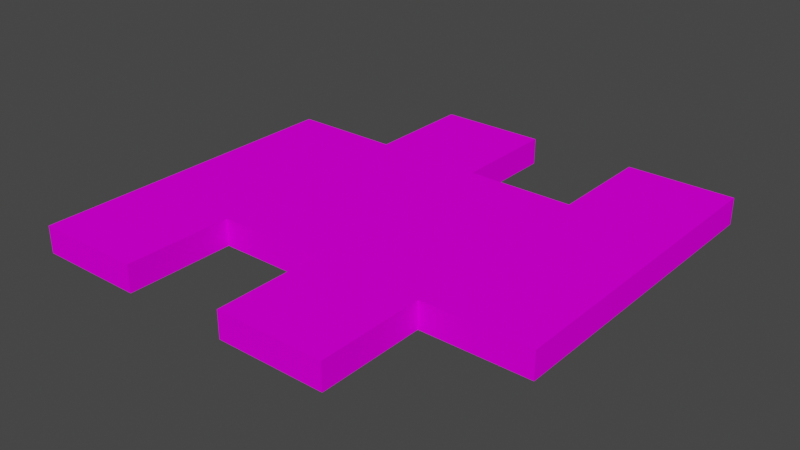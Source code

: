 # Source: Wooden_Planks.blend  (saved by Blender 3.2.14; exported with 4.5.12 LTS)
import bpy
from mathutils import Matrix  # noqa: F401  (used for matrix-valued properties, if any)

bpy.ops.wm.read_factory_settings(use_empty=True)
scene = bpy.context.scene
scene.name = 'Scene'

# ---- collections
col_collection = bpy.data.collections.new('Collection'); scene.collection.children.link(col_collection)

# ---- images (referenced by path relative to the original .blend; pixels are not part of the script)
import os
ASSET_DIR = os.environ.get("B2B_ASSET_DIR", "")  # directory of the original .blend (textures are referenced by path, not embedded)
HERE = os.path.dirname(os.path.abspath(__file__))  # packed textures are extracted next to this script under _unpacked/

def load_image(name, relpath, width, height, colorspace="sRGB"):
    """Load a texture the original file referenced (path relative to the .blend, or extracted next to this script)."""
    p = next((c for c in (os.path.join(HERE, relpath), os.path.join(ASSET_DIR, relpath)) if relpath and os.path.exists(c)), "")
    if p:
        img = bpy.data.images.load(p, check_existing=True)
        img.name = name
    else:  # same state as the original file: an image datablock whose file is absent (Cycles renders it pink)
        img = bpy.data.images.new(name, width, height)
        img.source = "FILE"
        img.filepath = "//" + (relpath or name)
    img.colorspace_settings.name = colorspace
    return img
img_wood_test_v3_texture_png = load_image('Wood Test v3 Texture.png', 'Wood Test v3 Texture.png', 1024, 1024, 'sRGB')

# ---- materials (node trees are filled in below, after node groups)
mat_wooden_planks = bpy.data.materials.new('Wooden Planks')
mat_wooden_planks.alpha_threshold = 0.0
mat_wooden_planks.use_transparent_shadow = False
mat_wooden_planks.line_color = (0.0, 0.0, 0.0, 1.0)

# ---- material node trees
mat_wooden_planks.use_nodes = True; mat_wooden_planks.node_tree.nodes.clear()
_N = mat_wooden_planks.node_tree.nodes; _L = mat_wooden_planks.node_tree.links
n0 = _N.new('ShaderNodeOutputMaterial'); n0.name = 'Material Output'; n0.location = (300, 300)
n1 = _N.new('ShaderNodeBsdfPrincipled'); n1.name = 'Principled BSDF'; n1.location = (10, 300)
n1.distribution = 'GGX'
n1.subsurface_method = 'RANDOM_WALK_SKIN'
n1.inputs[2].default_value = 1.0
n1.inputs[3].default_value = 1.45
n1.inputs[13].default_value = 0.0
n1.inputs[27].default_value = (0.0, 0.0, 0.0, 1.0)
n1.inputs[28].default_value = 1.0
n2 = _N.new('ShaderNodeTexImage'); n2.name = 'Image Texture'; n2.location = (-416, 104)
n2.image = img_wood_test_v3_texture_png
_L.new(n1.outputs[0], n0.inputs[0])
_L.new(n2.outputs[0], n1.inputs[0])
n0.is_active_output = True

# ---- world
world_world = bpy.data.worlds.new('World'); scene.world = world_world
world_world.use_nodes = True; world_world.node_tree.nodes.clear()
_N = world_world.node_tree.nodes; _L = world_world.node_tree.links
n0 = _N.new('ShaderNodeOutputWorld'); n0.name = 'World Output'; n0.location = (300, 300)
n1 = _N.new('ShaderNodeBackground'); n1.name = 'Background'; n1.location = (10, 300)
n1.inputs[0].default_value = (0.05088, 0.05088, 0.05088, 1.0)
_L.new(n1.outputs[0], n0.inputs[0])
n0.is_active_output = True
world_world.color = (0.05088, 0.05088, 0.05088)
world_world.use_sun_shadow = False
world_world.sun_shadow_jitter_overblur = 0.0

# ---- meshes
me_cube = bpy.data.meshes.new('Cube')
me_cube.from_pydata([(4.0, 4.0, 0.25), (4.0, 4.0, -0.25), (-4.0, -4.0, 0.25), (-4.0, -4.0, -0.25), (-4.0, 2.0, -0.25), (-4.0, 0.0, -0.25), (-4.0, -2.0, -0.25), (4.0, 2.0, 0.25), (4.0, 0.0, 0.25), (4.0, -2.0, 0.25), (-4.0, -2.0, 0.25), (-4.0, 0.0, 0.25), (-4.0, 2.0, 0.25), (4.0, -2.0, -0.25), (4.0, 0.0, -0.25), (4.0, 2.0, -0.25), (2.0, 4.0, -0.25), (0.0, 4.0, -0.25), (-2.0, 4.0, -0.25), (2.0, -4.0, 0.25), (0.0, -4.0, 0.25), (-2.0, -4.0, 0.25), (-2.0, -4.0, -0.25), (0.0, -4.0, -0.25), (2.0, -4.0, -0.25), (-2.0, 4.0, 0.25), (0.0, 4.0, 0.25), (2.0, 4.0, 0.25), (2.0, 2.0, -0.25), (0.0, 2.0, -0.25), (-2.0, 2.0, -0.25), (2.0, 0.0, -0.25), (0.0, 0.0, -0.25), (-2.0, 0.0, -0.25), (2.0, -2.0, -0.25), (0.0, -2.0, -0.25), (-2.0, -2.0, -0.25), (-2.0, 2.0, 0.25), (0.0, 2.0, 0.25), (2.0, 2.0, 0.25), (-2.0, 0.0, 0.25), (0.0, 0.0, 0.25), (2.0, 0.0, 0.25), (-2.0, -2.0, 0.25), (0.0, -2.0, 0.25), (2.0, -2.0, 0.25)], [], [(43, 10, 2, 21), (22, 21, 2, 3), (30, 37, 25, 18), (35, 23, 20, 44), (44, 43, 36, 35), (16, 27, 0, 1), (1, 0, 7, 15), (15, 7, 8, 14), (14, 8, 9, 13), (16, 1, 15, 28), (28, 15, 14, 31), (31, 14, 13, 34), (3, 2, 10, 6), (6, 10, 11, 5), (5, 11, 12, 4), (29, 17, 26, 38), (37, 12, 11, 40), (40, 11, 10, 43), (8, 42, 45, 9), (42, 41, 44, 45), (41, 40, 43, 44), (7, 39, 42, 8), (39, 38, 41, 42), (38, 37, 40, 41), (0, 27, 39, 7), (26, 25, 37, 38), (5, 33, 36, 6), (33, 32, 35, 36), (32, 31, 34, 35), (4, 30, 33, 5), (30, 29, 32, 33), (29, 28, 31, 32), (29, 38, 39, 28), (18, 17, 29, 30), (28, 39, 27, 16), (18, 25, 26, 17), (6, 36, 22, 3), (35, 34, 24, 23), (36, 43, 21, 22), (24, 19, 20, 23), (9, 45, 34, 13), (30, 4, 12, 37), (45, 44, 20, 19), (34, 45, 19, 24)])
_uv = me_cube.uv_layers.new(name='UVMap')
_uv.uv.foreach_set('vector', [0.6635, 0.6653, 0.9975, 0.6653, 0.9975, 0.9971, 0.6635, 0.9971, 0.5666, 0.5318, 0.5353, 0.5318, 0.5353, 0.4069, 0.5666, 0.4069, 0.5666, 0.1251, 0.5353, 0.1251, 0.5353, 0.00404, 0.5666, 0.00404, 0.5396, 0.5349, 0.5396, 0.41, 0.5708, 0.41, 0.5708, 0.5349, 0.5708, 0.5349, 0.5708, 0.6598, 0.5396, 0.6598, 0.5396, 0.5349, 0.6719, 0.3753, 0.6719, 0.4065, 0.6798, 0.4065, 0.6798, 0.3753, 0.6798, 0.3753, 0.6798, 0.4065, 0.5353, 0.4065, 0.5353, 0.3753, 0.6493, 0.3749, 0.618, 0.3749, 0.618, 0.25, 0.6493, 0.25, 0.6493, 0.25, 0.618, 0.25, 0.618, 0.1251, 0.6493, 0.1251, 0.3263, 0.00404, 0.005962, 0.00404, 0.005962, 0.2377, 0.3263, 0.2377, 0.3263, 0.2377, 0.005962, 0.2377, 0.005962, 0.4871, 0.3263, 0.4871, 0.3263, 0.4871, 0.005962, 0.4871, 0.005962, 0.6622, 0.3263, 0.6622, 0.6808, 0.25, 0.6496, 0.25, 0.6496, 0.1251, 0.6808, 0.1251, 0.6808, 0.1251, 0.6496, 0.1251, 0.6496, 0.00404, 0.6808, 0.00404, 0.5666, 0.3749, 0.5353, 0.3749, 0.5353, 0.25, 0.5666, 0.25, 0.5669, 0.25, 0.5669, 0.1251, 0.6177, 0.1251, 0.6177, 0.25, 0.6635, 0.2408, 0.9975, 0.2408, 0.9975, 0.4902, 0.6635, 0.4902, 0.6635, 0.4902, 0.9975, 0.4902, 0.9975, 0.6653, 0.6635, 0.6653, 0.005962, 0.4902, 0.3249, 0.4902, 0.3249, 0.6653, 0.005962, 0.6653, 0.3249, 0.4902, 0.5274, 0.4902, 0.5274, 0.6653, 0.3249, 0.6653, 0.5274, 0.4902, 0.6635, 0.4902, 0.6635, 0.6653, 0.5274, 0.6653, 0.005962, 0.2408, 0.3249, 0.2408, 0.3249, 0.4902, 0.005962, 0.4902, 0.3249, 0.2408, 0.5274, 0.2408, 0.5274, 0.4902, 0.3249, 0.4902, 0.5274, 0.2408, 0.6635, 0.2408, 0.6635, 0.4902, 0.5274, 0.4902, 0.005962, 0.00404, 0.3249, 0.00404, 0.3249, 0.2408, 0.005962, 0.2408, 0.5274, 0.00404, 0.6635, 0.00404, 0.6635, 0.2408, 0.5274, 0.2408, 0.9975, 0.4871, 0.6649, 0.4871, 0.6649, 0.6622, 0.9975, 0.6622, 0.6649, 0.4871, 0.5288, 0.4871, 0.5288, 0.6622, 0.6649, 0.6622, 0.5288, 0.4871, 0.3263, 0.4871, 0.3263, 0.6622, 0.5288, 0.6622, 0.9975, 0.2377, 0.6649, 0.2377, 0.6649, 0.4871, 0.9975, 0.4871, 0.6649, 0.2377, 0.5288, 0.2377, 0.5288, 0.4871, 0.6649, 0.4871, 0.5288, 0.2377, 0.3263, 0.2377, 0.3263, 0.4871, 0.5288, 0.4871, 0.5669, 0.25, 0.6177, 0.25, 0.6177, 0.3749, 0.5669, 0.3749, 0.6649, 0.00404, 0.5288, 0.00404, 0.5288, 0.2377, 0.6649, 0.2377, 0.8749, 0.3753, 0.8749, 0.4065, 0.6719, 0.4065, 0.6719, 0.3753, 0.5669, 0.00404, 0.6177, 0.00404, 0.6177, 0.1251, 0.5669, 0.1251, 0.9975, 0.6622, 0.6649, 0.6622, 0.6649, 0.9971, 0.9975, 0.9971, 0.5288, 0.6622, 0.3263, 0.6622, 0.3263, 0.9971, 0.5288, 0.9971, 0.5666, 0.6567, 0.5353, 0.6567, 0.5353, 0.5318, 0.5666, 0.5318, 0.5328, 0.5364, 0.564, 0.5364, 0.564, 0.6613, 0.5328, 0.6613, 0.618, 0.1251, 0.618, 0.00404, 0.6493, 0.00404, 0.6493, 0.1251, 0.5666, 0.1251, 0.5666, 0.25, 0.5353, 0.25, 0.5353, 0.1251, 0.3249, 0.6653, 0.5274, 0.6653, 0.5274, 0.9971, 0.3249, 0.9971, 0.5328, 0.4115, 0.564, 0.4115, 0.564, 0.5364, 0.5328, 0.5364])
me_cube.materials.append(mat_wooden_planks)
me_cube.use_mirror_vertex_groups = False
me_cube.update()

# ---- objects
ob_cube = bpy.data.objects.new('Cube', me_cube)

# ---- transforms, parenting, visibility, modifiers, constraints
ob_cube.location = (0.0, 0.0, 0.0)
ob_cube.lock_rotations_4d = False
ob_cube.empty_display_type = 'ARROWS'
ob_cube.lineart.crease_threshold = 0.0

# ---- collection membership
col_collection.objects.link(ob_cube)

# ---- scene / render settings (as saved in the file)
scene.frame_start = 1; scene.frame_end = 250; scene.frame_set(1)
scene.render.engine = 'BLENDER_EEVEE_NEXT'
scene.cycles.sampling_pattern = 'TABULATED_SOBOL'
scene.cycles.use_light_tree = False
scene.view_settings.view_transform = 'Filmic'
bpy.context.view_layer.update()

# ---- added for rendering (the .blend has no active camera and no usable light): camera, sun
cam_auto = bpy.data.cameras.new('AutoCamera')
cam_auto.lens = 50.0
cam_auto.sensor_width = 36.0
cam_auto.clip_end = 1000.0
ob_auto_camera = bpy.data.objects.new('AutoCamera', cam_auto)
scene.collection.objects.link(ob_auto_camera)
ob_auto_camera.location = (10.4779, -12.5735, 8.38235)
ob_auto_camera.rotation_euler = (1.09748, -7.21219e-08, 0.694738)
scene.camera = ob_auto_camera
light_auto_sun = bpy.data.lights.new('AutoSun', 'SUN')
light_auto_sun.energy = 3.0
light_auto_sun.angle = 0.0523599
ob_auto_sun = bpy.data.objects.new('AutoSun', light_auto_sun)
scene.collection.objects.link(ob_auto_sun)
ob_auto_sun.rotation_euler = (0.872665, 0.174533, 0.523599)
bpy.context.view_layer.update()
